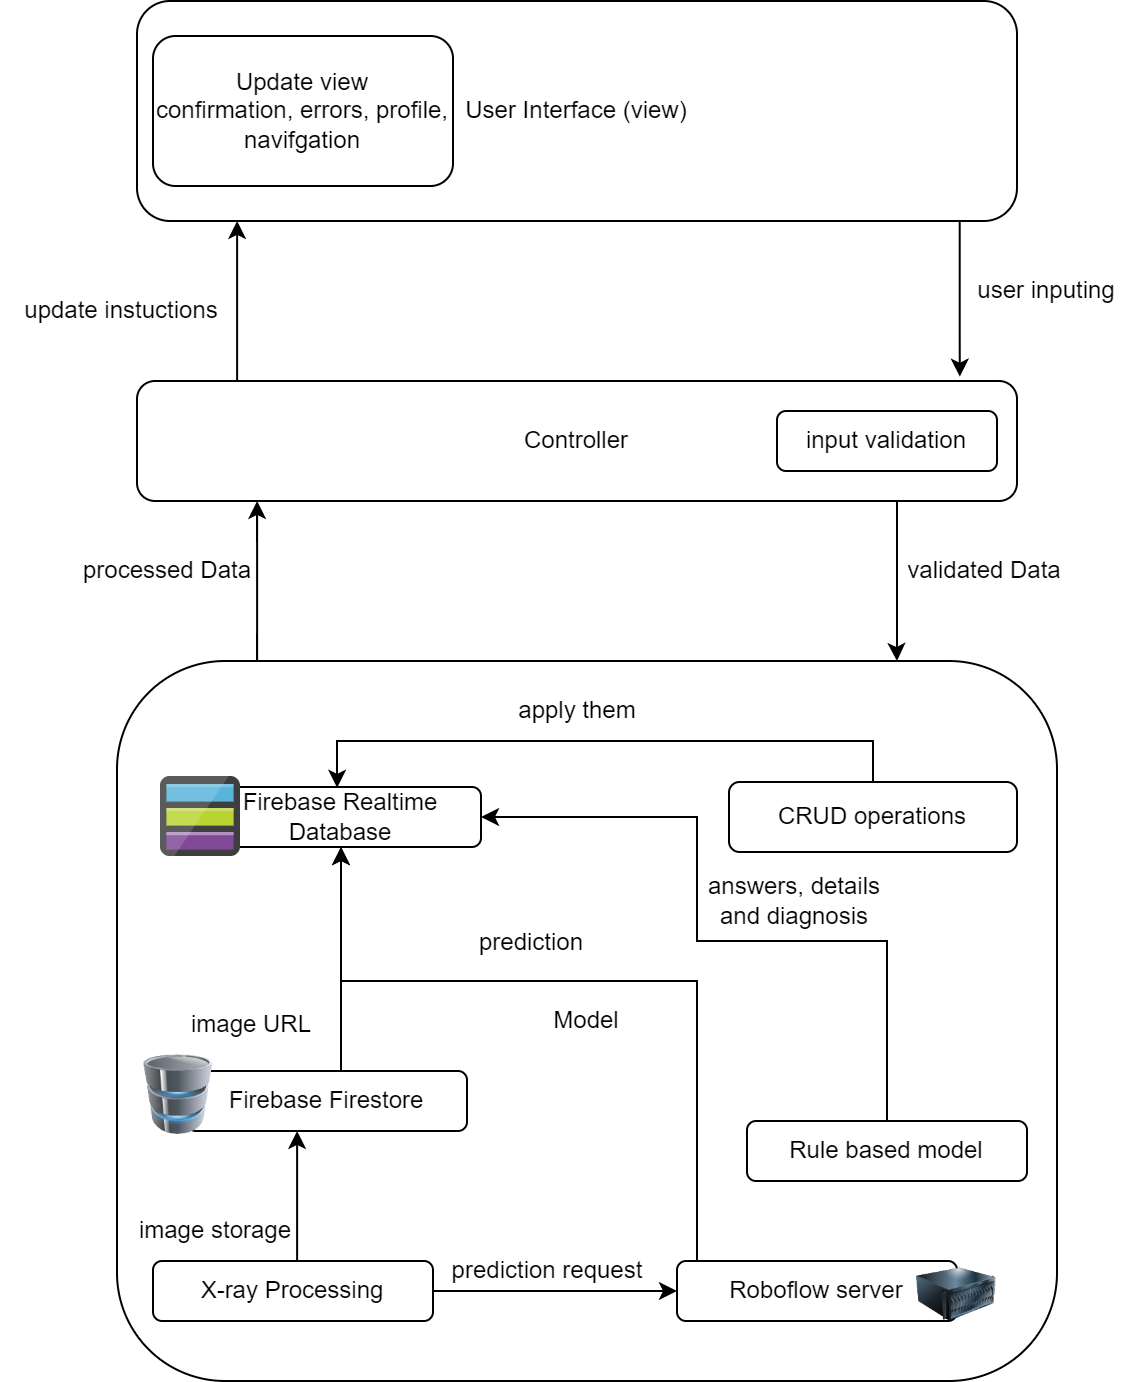

The diagram above was exported from draw.io. Its source (the exported page's mxGraphModel, read from the mxfile embedded in the PNG):
<mxGraphModel dx="639" dy="748" grid="1" gridSize="10" guides="1" tooltips="1" connect="1" arrows="1" fold="1" page="1" pageScale="1" pageWidth="850" pageHeight="1100" math="0" shadow="0">
  <root>
    <mxCell id="0" />
    <mxCell id="1" parent="0" />
    <mxCell id="mt89-NcGdtAKT0HItYqk-22" style="edgeStyle=orthogonalEdgeStyle;rounded=0;orthogonalLoop=1;jettySize=auto;html=1;entryX=0.935;entryY=-0.036;entryDx=0;entryDy=0;entryPerimeter=0;" edge="1" parent="1" source="mt89-NcGdtAKT0HItYqk-19" target="mt89-NcGdtAKT0HItYqk-20">
      <mxGeometry relative="1" as="geometry">
        <Array as="points">
          <mxPoint x="671" y="405" />
        </Array>
      </mxGeometry>
    </mxCell>
    <mxCell id="mt89-NcGdtAKT0HItYqk-19" value="User Interface (view)" style="rounded=1;whiteSpace=wrap;html=1;" vertex="1" parent="1">
      <mxGeometry x="260" y="240" width="440" height="110" as="geometry" />
    </mxCell>
    <mxCell id="mt89-NcGdtAKT0HItYqk-25" style="edgeStyle=orthogonalEdgeStyle;rounded=0;orthogonalLoop=1;jettySize=auto;html=1;" edge="1" parent="1" source="mt89-NcGdtAKT0HItYqk-20">
      <mxGeometry relative="1" as="geometry">
        <mxPoint x="640" y="570" as="targetPoint" />
        <Array as="points">
          <mxPoint x="640" y="568" />
        </Array>
      </mxGeometry>
    </mxCell>
    <mxCell id="mt89-NcGdtAKT0HItYqk-51" style="edgeStyle=orthogonalEdgeStyle;rounded=0;orthogonalLoop=1;jettySize=auto;html=1;" edge="1" parent="1" source="mt89-NcGdtAKT0HItYqk-20">
      <mxGeometry relative="1" as="geometry">
        <mxPoint x="310" y="350" as="targetPoint" />
        <Array as="points">
          <mxPoint x="310" y="350" />
        </Array>
      </mxGeometry>
    </mxCell>
    <mxCell id="mt89-NcGdtAKT0HItYqk-20" value="Controller" style="rounded=1;whiteSpace=wrap;html=1;" vertex="1" parent="1">
      <mxGeometry x="260" y="430" width="440" height="60" as="geometry" />
    </mxCell>
    <mxCell id="mt89-NcGdtAKT0HItYqk-49" style="edgeStyle=orthogonalEdgeStyle;rounded=0;orthogonalLoop=1;jettySize=auto;html=1;" edge="1" parent="1" source="mt89-NcGdtAKT0HItYqk-21" target="mt89-NcGdtAKT0HItYqk-20">
      <mxGeometry relative="1" as="geometry">
        <Array as="points">
          <mxPoint x="320" y="500" />
          <mxPoint x="320" y="500" />
        </Array>
      </mxGeometry>
    </mxCell>
    <mxCell id="mt89-NcGdtAKT0HItYqk-21" value="Model" style="rounded=1;whiteSpace=wrap;html=1;" vertex="1" parent="1">
      <mxGeometry x="250" y="570" width="470" height="360" as="geometry" />
    </mxCell>
    <mxCell id="mt89-NcGdtAKT0HItYqk-23" value="user inputing" style="text;html=1;strokeColor=none;fillColor=none;align=center;verticalAlign=middle;whiteSpace=wrap;rounded=0;" vertex="1" parent="1">
      <mxGeometry x="670" y="370" width="90" height="30" as="geometry" />
    </mxCell>
    <mxCell id="mt89-NcGdtAKT0HItYqk-24" value="input validation" style="rounded=1;whiteSpace=wrap;html=1;" vertex="1" parent="1">
      <mxGeometry x="580" y="445" width="110" height="30" as="geometry" />
    </mxCell>
    <mxCell id="mt89-NcGdtAKT0HItYqk-26" value="validated Data" style="text;html=1;strokeColor=none;fillColor=none;align=center;verticalAlign=middle;whiteSpace=wrap;rounded=0;" vertex="1" parent="1">
      <mxGeometry x="644" y="510" width="80" height="30" as="geometry" />
    </mxCell>
    <mxCell id="mt89-NcGdtAKT0HItYqk-40" style="edgeStyle=orthogonalEdgeStyle;rounded=0;orthogonalLoop=1;jettySize=auto;html=1;entryX=0.488;entryY=0.015;entryDx=0;entryDy=0;entryPerimeter=0;" edge="1" parent="1" source="mt89-NcGdtAKT0HItYqk-28" target="mt89-NcGdtAKT0HItYqk-29">
      <mxGeometry relative="1" as="geometry">
        <Array as="points">
          <mxPoint x="628" y="610" />
          <mxPoint x="360" y="610" />
          <mxPoint x="360" y="634" />
        </Array>
      </mxGeometry>
    </mxCell>
    <mxCell id="mt89-NcGdtAKT0HItYqk-28" value="CRUD operations" style="rounded=1;whiteSpace=wrap;html=1;" vertex="1" parent="1">
      <mxGeometry x="556" y="630.5" width="144" height="35" as="geometry" />
    </mxCell>
    <mxCell id="mt89-NcGdtAKT0HItYqk-29" value="Firebase Realtime Database" style="rounded=1;whiteSpace=wrap;html=1;" vertex="1" parent="1">
      <mxGeometry x="292" y="633" width="140" height="30" as="geometry" />
    </mxCell>
    <mxCell id="mt89-NcGdtAKT0HItYqk-30" value="" style="sketch=0;aspect=fixed;html=1;points=[];align=center;image;fontSize=12;image=img/lib/mscae/General_Storage.svg;rounded=1;" vertex="1" parent="1">
      <mxGeometry x="272" y="628" width="40" height="40" as="geometry" />
    </mxCell>
    <mxCell id="mt89-NcGdtAKT0HItYqk-34" style="edgeStyle=orthogonalEdgeStyle;rounded=0;orthogonalLoop=1;jettySize=auto;html=1;entryX=0;entryY=0.5;entryDx=0;entryDy=0;" edge="1" parent="1" source="mt89-NcGdtAKT0HItYqk-31" target="mt89-NcGdtAKT0HItYqk-33">
      <mxGeometry relative="1" as="geometry" />
    </mxCell>
    <mxCell id="mt89-NcGdtAKT0HItYqk-38" style="edgeStyle=orthogonalEdgeStyle;rounded=0;orthogonalLoop=1;jettySize=auto;html=1;exitX=0.75;exitY=0;exitDx=0;exitDy=0;" edge="1" parent="1" source="mt89-NcGdtAKT0HItYqk-31" target="mt89-NcGdtAKT0HItYqk-37">
      <mxGeometry relative="1" as="geometry">
        <mxPoint x="340" y="930" as="sourcePoint" />
        <Array as="points">
          <mxPoint x="340" y="870" />
        </Array>
      </mxGeometry>
    </mxCell>
    <mxCell id="mt89-NcGdtAKT0HItYqk-31" value="X-ray Processing" style="rounded=1;whiteSpace=wrap;html=1;" vertex="1" parent="1">
      <mxGeometry x="268" y="870" width="140" height="30" as="geometry" />
    </mxCell>
    <mxCell id="mt89-NcGdtAKT0HItYqk-42" style="edgeStyle=orthogonalEdgeStyle;rounded=0;orthogonalLoop=1;jettySize=auto;html=1;entryX=0.5;entryY=1;entryDx=0;entryDy=0;" edge="1" parent="1" source="mt89-NcGdtAKT0HItYqk-33" target="mt89-NcGdtAKT0HItYqk-29">
      <mxGeometry relative="1" as="geometry">
        <Array as="points">
          <mxPoint x="540" y="730" />
          <mxPoint x="362" y="730" />
        </Array>
      </mxGeometry>
    </mxCell>
    <mxCell id="mt89-NcGdtAKT0HItYqk-33" value="Roboflow server" style="rounded=1;whiteSpace=wrap;html=1;" vertex="1" parent="1">
      <mxGeometry x="530" y="870" width="140" height="30" as="geometry" />
    </mxCell>
    <mxCell id="mt89-NcGdtAKT0HItYqk-32" value="" style="image;html=1;image=img/lib/clip_art/computers/Server_128x128.png;rounded=1;" vertex="1" parent="1">
      <mxGeometry x="650" y="872" width="40" height="30" as="geometry" />
    </mxCell>
    <mxCell id="mt89-NcGdtAKT0HItYqk-35" value="prediction request" style="text;html=1;strokeColor=none;fillColor=none;align=center;verticalAlign=middle;whiteSpace=wrap;rounded=0;" vertex="1" parent="1">
      <mxGeometry x="408" y="860" width="115" height="30" as="geometry" />
    </mxCell>
    <mxCell id="mt89-NcGdtAKT0HItYqk-41" style="edgeStyle=orthogonalEdgeStyle;rounded=0;orthogonalLoop=1;jettySize=auto;html=1;entryX=0.5;entryY=1;entryDx=0;entryDy=0;" edge="1" parent="1" source="mt89-NcGdtAKT0HItYqk-37" target="mt89-NcGdtAKT0HItYqk-29">
      <mxGeometry relative="1" as="geometry">
        <Array as="points">
          <mxPoint x="362" y="730" />
          <mxPoint x="362" y="730" />
        </Array>
      </mxGeometry>
    </mxCell>
    <mxCell id="mt89-NcGdtAKT0HItYqk-37" value="Firebase Firestore" style="rounded=1;whiteSpace=wrap;html=1;" vertex="1" parent="1">
      <mxGeometry x="285" y="775" width="140" height="30" as="geometry" />
    </mxCell>
    <mxCell id="mt89-NcGdtAKT0HItYqk-36" value="" style="image;html=1;image=img/lib/clip_art/computers/Database_128x128.png;rounded=1;" vertex="1" parent="1">
      <mxGeometry x="260" y="767" width="42" height="40" as="geometry" />
    </mxCell>
    <mxCell id="mt89-NcGdtAKT0HItYqk-39" value="image storage" style="text;html=1;strokeColor=none;fillColor=none;align=center;verticalAlign=middle;whiteSpace=wrap;rounded=0;" vertex="1" parent="1">
      <mxGeometry x="242" y="840" width="115" height="30" as="geometry" />
    </mxCell>
    <mxCell id="mt89-NcGdtAKT0HItYqk-43" value="prediction" style="text;html=1;strokeColor=none;fillColor=none;align=center;verticalAlign=middle;whiteSpace=wrap;rounded=0;" vertex="1" parent="1">
      <mxGeometry x="400" y="695.5" width="115" height="30" as="geometry" />
    </mxCell>
    <mxCell id="mt89-NcGdtAKT0HItYqk-44" value="image URL" style="text;html=1;strokeColor=none;fillColor=none;align=center;verticalAlign=middle;whiteSpace=wrap;rounded=0;" vertex="1" parent="1">
      <mxGeometry x="260" y="737" width="115" height="30" as="geometry" />
    </mxCell>
    <mxCell id="mt89-NcGdtAKT0HItYqk-45" value="apply them" style="text;html=1;align=center;verticalAlign=middle;resizable=0;points=[];autosize=1;strokeColor=none;fillColor=none;" vertex="1" parent="1">
      <mxGeometry x="440" y="580" width="80" height="30" as="geometry" />
    </mxCell>
    <mxCell id="mt89-NcGdtAKT0HItYqk-47" style="edgeStyle=orthogonalEdgeStyle;rounded=0;orthogonalLoop=1;jettySize=auto;html=1;entryX=1;entryY=0.5;entryDx=0;entryDy=0;" edge="1" parent="1" source="mt89-NcGdtAKT0HItYqk-46" target="mt89-NcGdtAKT0HItYqk-29">
      <mxGeometry relative="1" as="geometry">
        <Array as="points">
          <mxPoint x="635" y="710" />
          <mxPoint x="540" y="710" />
          <mxPoint x="540" y="648" />
        </Array>
      </mxGeometry>
    </mxCell>
    <mxCell id="mt89-NcGdtAKT0HItYqk-46" value="Rule based model" style="rounded=1;whiteSpace=wrap;html=1;" vertex="1" parent="1">
      <mxGeometry x="565" y="800" width="140" height="30" as="geometry" />
    </mxCell>
    <mxCell id="mt89-NcGdtAKT0HItYqk-48" value="answers, details and diagnosis" style="text;html=1;strokeColor=none;fillColor=none;align=center;verticalAlign=middle;whiteSpace=wrap;rounded=0;" vertex="1" parent="1">
      <mxGeometry x="534" y="675" width="110" height="30" as="geometry" />
    </mxCell>
    <mxCell id="mt89-NcGdtAKT0HItYqk-50" value="processed Data" style="text;html=1;align=center;verticalAlign=middle;resizable=0;points=[];autosize=1;strokeColor=none;fillColor=none;" vertex="1" parent="1">
      <mxGeometry x="220" y="510" width="110" height="30" as="geometry" />
    </mxCell>
    <mxCell id="mt89-NcGdtAKT0HItYqk-52" value="update instuctions" style="text;html=1;align=center;verticalAlign=middle;resizable=0;points=[];autosize=1;strokeColor=none;fillColor=none;" vertex="1" parent="1">
      <mxGeometry x="192" y="380" width="120" height="30" as="geometry" />
    </mxCell>
    <mxCell id="mt89-NcGdtAKT0HItYqk-53" value="Update view&lt;br&gt;confirmation, errors, profile, navifgation" style="rounded=1;whiteSpace=wrap;html=1;" vertex="1" parent="1">
      <mxGeometry x="268" y="257.5" width="150" height="75" as="geometry" />
    </mxCell>
  </root>
</mxGraphModel>